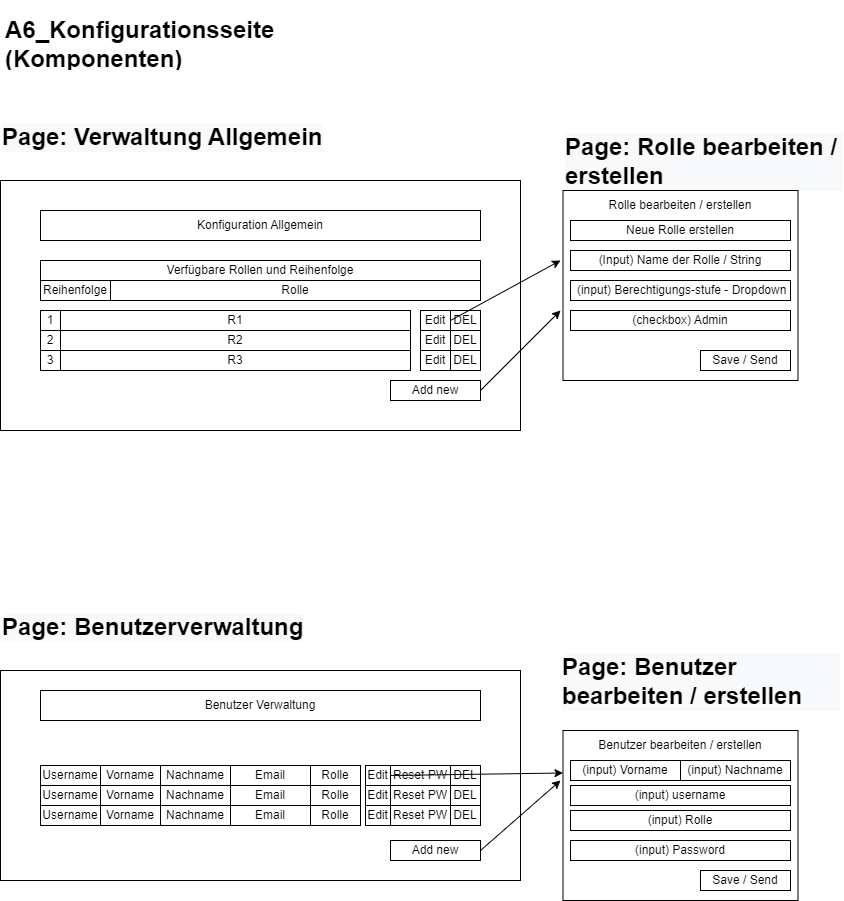

The diagram above was exported from draw.io. Its source (the exported page's mxGraphModel, read from the mxfile embedded in the PNG):
<mxGraphModel dx="1146" dy="1689" grid="1" gridSize="10" guides="1" tooltips="1" connect="1" arrows="1" fold="1" page="1" pageScale="1" pageWidth="827" pageHeight="1169" math="0" shadow="0">
  <root>
    <mxCell id="0" />
    <mxCell id="1" parent="0" />
    <mxCell id="Dk__v0emMBJwdI4ELTiH-141" value="" style="rounded=0;whiteSpace=wrap;html=1;" vertex="1" parent="1">
      <mxGeometry x="160" y="640" width="520" height="210" as="geometry" />
    </mxCell>
    <mxCell id="Dk__v0emMBJwdI4ELTiH-1" value="" style="rounded=0;whiteSpace=wrap;html=1;" vertex="1" parent="1">
      <mxGeometry x="160" y="150" width="520" height="250" as="geometry" />
    </mxCell>
    <mxCell id="Dk__v0emMBJwdI4ELTiH-2" value="&lt;h1&gt;A6_Konfigurationsseite (Komponenten)&lt;/h1&gt;" style="text;html=1;strokeColor=none;fillColor=none;spacing=5;spacingTop=-20;whiteSpace=wrap;overflow=hidden;rounded=0;" vertex="1" parent="1">
      <mxGeometry x="160" y="-20" width="290" height="60" as="geometry" />
    </mxCell>
    <mxCell id="Dk__v0emMBJwdI4ELTiH-4" value="Konfiguration Allgemein" style="rounded=0;whiteSpace=wrap;html=1;" vertex="1" parent="1">
      <mxGeometry x="200" y="180" width="440" height="30" as="geometry" />
    </mxCell>
    <mxCell id="Dk__v0emMBJwdI4ELTiH-6" value="Verfügbare Rollen und Reihenfolge" style="rounded=0;whiteSpace=wrap;html=1;" vertex="1" parent="1">
      <mxGeometry x="200" y="230" width="440" height="20" as="geometry" />
    </mxCell>
    <mxCell id="Dk__v0emMBJwdI4ELTiH-28" value="R1" style="rounded=0;whiteSpace=wrap;html=1;" vertex="1" parent="1">
      <mxGeometry x="220" y="280" width="350" height="20" as="geometry" />
    </mxCell>
    <mxCell id="Dk__v0emMBJwdI4ELTiH-29" value="DEL" style="rounded=0;whiteSpace=wrap;html=1;" vertex="1" parent="1">
      <mxGeometry x="610" y="280" width="30" height="20" as="geometry" />
    </mxCell>
    <mxCell id="Dk__v0emMBJwdI4ELTiH-35" value="1" style="rounded=0;whiteSpace=wrap;html=1;" vertex="1" parent="1">
      <mxGeometry x="200" y="280" width="20" height="20" as="geometry" />
    </mxCell>
    <mxCell id="Dk__v0emMBJwdI4ELTiH-36" value="2" style="rounded=0;whiteSpace=wrap;html=1;" vertex="1" parent="1">
      <mxGeometry x="200" y="300" width="20" height="20" as="geometry" />
    </mxCell>
    <mxCell id="Dk__v0emMBJwdI4ELTiH-37" value="3" style="rounded=0;whiteSpace=wrap;html=1;" vertex="1" parent="1">
      <mxGeometry x="200" y="320" width="20" height="20" as="geometry" />
    </mxCell>
    <mxCell id="Dk__v0emMBJwdI4ELTiH-41" value="Nachname" style="rounded=0;whiteSpace=wrap;html=1;" vertex="1" parent="1">
      <mxGeometry x="320" y="735" width="70" height="20" as="geometry" />
    </mxCell>
    <mxCell id="Dk__v0emMBJwdI4ELTiH-43" value="Username" style="rounded=0;whiteSpace=wrap;html=1;" vertex="1" parent="1">
      <mxGeometry x="200" y="735" width="60" height="20" as="geometry" />
    </mxCell>
    <mxCell id="Dk__v0emMBJwdI4ELTiH-44" value="Vorname" style="rounded=0;whiteSpace=wrap;html=1;" vertex="1" parent="1">
      <mxGeometry x="260" y="735" width="60" height="20" as="geometry" />
    </mxCell>
    <mxCell id="Dk__v0emMBJwdI4ELTiH-56" value="DEL" style="rounded=0;whiteSpace=wrap;html=1;" vertex="1" parent="1">
      <mxGeometry x="610" y="735" width="30" height="20" as="geometry" />
    </mxCell>
    <mxCell id="Dk__v0emMBJwdI4ELTiH-61" value="Reset PW" style="rounded=0;whiteSpace=wrap;html=1;" vertex="1" parent="1">
      <mxGeometry x="550" y="735" width="60" height="20" as="geometry" />
    </mxCell>
    <mxCell id="Dk__v0emMBJwdI4ELTiH-64" value="DEL" style="rounded=0;whiteSpace=wrap;html=1;" vertex="1" parent="1">
      <mxGeometry x="610" y="755" width="30" height="20" as="geometry" />
    </mxCell>
    <mxCell id="Dk__v0emMBJwdI4ELTiH-65" value="Reset PW" style="rounded=0;whiteSpace=wrap;html=1;" vertex="1" parent="1">
      <mxGeometry x="550" y="755" width="60" height="20" as="geometry" />
    </mxCell>
    <mxCell id="Dk__v0emMBJwdI4ELTiH-78" value="DEL" style="rounded=0;whiteSpace=wrap;html=1;" vertex="1" parent="1">
      <mxGeometry x="610" y="775" width="30" height="20" as="geometry" />
    </mxCell>
    <mxCell id="Dk__v0emMBJwdI4ELTiH-79" value="Reset PW" style="rounded=0;whiteSpace=wrap;html=1;" vertex="1" parent="1">
      <mxGeometry x="550" y="775" width="60" height="20" as="geometry" />
    </mxCell>
    <mxCell id="Dk__v0emMBJwdI4ELTiH-81" value="&lt;h1 style=&quot;color: rgb(0, 0, 0); font-family: Helvetica; font-style: normal; font-variant-ligatures: normal; font-variant-caps: normal; letter-spacing: normal; orphans: 2; text-align: left; text-indent: 0px; text-transform: none; widows: 2; word-spacing: 0px; -webkit-text-stroke-width: 0px; background-color: rgb(248, 249, 250); text-decoration-thickness: initial; text-decoration-style: initial; text-decoration-color: initial;&quot;&gt;Page: Rolle bearbeiten / erstellen&lt;/h1&gt;" style="text;whiteSpace=wrap;html=1;" vertex="1" parent="1">
      <mxGeometry x="722.5" y="80" width="280" height="80" as="geometry" />
    </mxCell>
    <mxCell id="Dk__v0emMBJwdI4ELTiH-82" value="" style="rounded=0;whiteSpace=wrap;html=1;" vertex="1" parent="1">
      <mxGeometry x="722.5" y="160" width="235" height="190" as="geometry" />
    </mxCell>
    <mxCell id="Dk__v0emMBJwdI4ELTiH-85" value="Neue Rolle erstellen" style="rounded=0;whiteSpace=wrap;html=1;" vertex="1" parent="1">
      <mxGeometry x="730" y="190" width="220" height="20" as="geometry" />
    </mxCell>
    <mxCell id="Dk__v0emMBJwdI4ELTiH-86" value="(Input) Name der Rolle / String" style="rounded=0;whiteSpace=wrap;html=1;" vertex="1" parent="1">
      <mxGeometry x="730" y="220" width="220" height="20" as="geometry" />
    </mxCell>
    <mxCell id="Dk__v0emMBJwdI4ELTiH-87" value="&amp;nbsp;(input) Berechtigungs-stufe - Dropdown" style="rounded=0;whiteSpace=wrap;html=1;" vertex="1" parent="1">
      <mxGeometry x="730" y="250" width="220" height="20" as="geometry" />
    </mxCell>
    <mxCell id="Dk__v0emMBJwdI4ELTiH-88" value="Rolle bearbeiten / erstellen" style="text;html=1;strokeColor=none;fillColor=none;align=center;verticalAlign=middle;whiteSpace=wrap;rounded=0;" vertex="1" parent="1">
      <mxGeometry x="730" y="160" width="220" height="30" as="geometry" />
    </mxCell>
    <mxCell id="Dk__v0emMBJwdI4ELTiH-89" value="Save / Send" style="rounded=0;whiteSpace=wrap;html=1;" vertex="1" parent="1">
      <mxGeometry x="860" y="320" width="90" height="20" as="geometry" />
    </mxCell>
    <mxCell id="Dk__v0emMBJwdI4ELTiH-90" value="Edit" style="rounded=0;whiteSpace=wrap;html=1;" vertex="1" parent="1">
      <mxGeometry x="580" y="280" width="30" height="20" as="geometry" />
    </mxCell>
    <mxCell id="Dk__v0emMBJwdI4ELTiH-92" value="R2" style="rounded=0;whiteSpace=wrap;html=1;" vertex="1" parent="1">
      <mxGeometry x="220" y="300" width="350" height="20" as="geometry" />
    </mxCell>
    <mxCell id="Dk__v0emMBJwdI4ELTiH-93" value="R3" style="rounded=0;whiteSpace=wrap;html=1;" vertex="1" parent="1">
      <mxGeometry x="220" y="320" width="350" height="20" as="geometry" />
    </mxCell>
    <mxCell id="Dk__v0emMBJwdI4ELTiH-99" value="" style="endArrow=classic;html=1;rounded=0;exitX=0;exitY=0.5;exitDx=0;exitDy=0;" edge="1" parent="1" source="Dk__v0emMBJwdI4ELTiH-29">
      <mxGeometry width="50" height="50" relative="1" as="geometry">
        <mxPoint x="670" y="400" as="sourcePoint" />
        <mxPoint x="720" y="230" as="targetPoint" />
      </mxGeometry>
    </mxCell>
    <mxCell id="Dk__v0emMBJwdI4ELTiH-100" value="Email" style="rounded=0;whiteSpace=wrap;html=1;" vertex="1" parent="1">
      <mxGeometry x="390" y="735" width="80" height="20" as="geometry" />
    </mxCell>
    <mxCell id="Dk__v0emMBJwdI4ELTiH-101" value="Edit" style="rounded=0;whiteSpace=wrap;html=1;" vertex="1" parent="1">
      <mxGeometry x="525" y="735" width="25" height="20" as="geometry" />
    </mxCell>
    <mxCell id="Dk__v0emMBJwdI4ELTiH-102" value="Edit" style="rounded=0;whiteSpace=wrap;html=1;" vertex="1" parent="1">
      <mxGeometry x="525" y="755" width="25" height="20" as="geometry" />
    </mxCell>
    <mxCell id="Dk__v0emMBJwdI4ELTiH-103" value="Edit" style="rounded=0;whiteSpace=wrap;html=1;" vertex="1" parent="1">
      <mxGeometry x="525" y="775" width="25" height="20" as="geometry" />
    </mxCell>
    <mxCell id="Dk__v0emMBJwdI4ELTiH-112" value="&lt;h1 style=&quot;color: rgb(0, 0, 0); font-family: Helvetica; font-style: normal; font-variant-ligatures: normal; font-variant-caps: normal; letter-spacing: normal; orphans: 2; text-align: left; text-indent: 0px; text-transform: none; widows: 2; word-spacing: 0px; -webkit-text-stroke-width: 0px; background-color: rgb(248, 249, 250); text-decoration-thickness: initial; text-decoration-style: initial; text-decoration-color: initial;&quot;&gt;Page: Benutzer bearbeiten / erstellen&lt;/h1&gt;" style="text;whiteSpace=wrap;html=1;" vertex="1" parent="1">
      <mxGeometry x="720" y="600" width="280" height="80" as="geometry" />
    </mxCell>
    <mxCell id="Dk__v0emMBJwdI4ELTiH-113" value="" style="rounded=0;whiteSpace=wrap;html=1;" vertex="1" parent="1">
      <mxGeometry x="722.5" y="700" width="235" height="170" as="geometry" />
    </mxCell>
    <mxCell id="Dk__v0emMBJwdI4ELTiH-117" value="Benutzer bearbeiten / erstellen" style="text;html=1;strokeColor=none;fillColor=none;align=center;verticalAlign=middle;whiteSpace=wrap;rounded=0;" vertex="1" parent="1">
      <mxGeometry x="730" y="700" width="220" height="30" as="geometry" />
    </mxCell>
    <mxCell id="Dk__v0emMBJwdI4ELTiH-118" value="Save / Send" style="rounded=0;whiteSpace=wrap;html=1;" vertex="1" parent="1">
      <mxGeometry x="860" y="840" width="90" height="20" as="geometry" />
    </mxCell>
    <mxCell id="Dk__v0emMBJwdI4ELTiH-119" value="(input) username" style="rounded=0;whiteSpace=wrap;html=1;" vertex="1" parent="1">
      <mxGeometry x="730" y="755" width="220" height="20" as="geometry" />
    </mxCell>
    <mxCell id="Dk__v0emMBJwdI4ELTiH-120" value="(input) Vorname" style="rounded=0;whiteSpace=wrap;html=1;" vertex="1" parent="1">
      <mxGeometry x="730" y="730" width="110" height="20" as="geometry" />
    </mxCell>
    <mxCell id="Dk__v0emMBJwdI4ELTiH-121" value="(input) Nachname&lt;span style=&quot;color: rgba(0, 0, 0, 0); font-family: monospace; font-size: 0px; text-align: start;&quot;&gt;%3CmxGraphModel%3E%3Croot%3E%3CmxCell%20id%3D%220%22%2F%3E%3CmxCell%20id%3D%221%22%20parent%3D%220%22%2F%3E%3CmxCell%20id%3D%222%22%20value%3D%22Username%22%20style%3D%22rounded%3D0%3BwhiteSpace%3Dwrap%3Bhtml%3D1%3B%22%20vertex%3D%221%22%20parent%3D%221%22%3E%3CmxGeometry%20x%3D%22200%22%20y%3D%22600%22%20width%3D%2290%22%20height%3D%2220%22%20as%3D%22geometry%22%2F%3E%3C%2FmxCell%3E%3C%2Froot%3E%3C%2FmxGraphModel%3E&lt;/span&gt;" style="rounded=0;whiteSpace=wrap;html=1;" vertex="1" parent="1">
      <mxGeometry x="840" y="730" width="110" height="20" as="geometry" />
    </mxCell>
    <mxCell id="Dk__v0emMBJwdI4ELTiH-124" value="" style="endArrow=classic;html=1;rounded=0;exitX=0;exitY=0.5;exitDx=0;exitDy=0;entryX=0;entryY=0.25;entryDx=0;entryDy=0;" edge="1" parent="1" source="Dk__v0emMBJwdI4ELTiH-61" target="Dk__v0emMBJwdI4ELTiH-113">
      <mxGeometry width="50" height="50" relative="1" as="geometry">
        <mxPoint x="610" y="790" as="sourcePoint" />
        <mxPoint x="660" y="740" as="targetPoint" />
      </mxGeometry>
    </mxCell>
    <mxCell id="Dk__v0emMBJwdI4ELTiH-125" value="(input) Rolle" style="rounded=0;whiteSpace=wrap;html=1;" vertex="1" parent="1">
      <mxGeometry x="730" y="780" width="220" height="20" as="geometry" />
    </mxCell>
    <mxCell id="Dk__v0emMBJwdI4ELTiH-126" value="(input) Password" style="rounded=0;whiteSpace=wrap;html=1;" vertex="1" parent="1">
      <mxGeometry x="730" y="810" width="220" height="20" as="geometry" />
    </mxCell>
    <mxCell id="Dk__v0emMBJwdI4ELTiH-127" value="Add new" style="rounded=0;whiteSpace=wrap;html=1;" vertex="1" parent="1">
      <mxGeometry x="550" y="810" width="90" height="20" as="geometry" />
    </mxCell>
    <mxCell id="Dk__v0emMBJwdI4ELTiH-128" value="" style="endArrow=classic;html=1;rounded=0;exitX=1;exitY=0.5;exitDx=0;exitDy=0;" edge="1" parent="1" source="Dk__v0emMBJwdI4ELTiH-127">
      <mxGeometry width="50" height="50" relative="1" as="geometry">
        <mxPoint x="520" y="680" as="sourcePoint" />
        <mxPoint x="720" y="750" as="targetPoint" />
      </mxGeometry>
    </mxCell>
    <mxCell id="Dk__v0emMBJwdI4ELTiH-129" value="DEL" style="rounded=0;whiteSpace=wrap;html=1;" vertex="1" parent="1">
      <mxGeometry x="610" y="300" width="30" height="20" as="geometry" />
    </mxCell>
    <mxCell id="Dk__v0emMBJwdI4ELTiH-130" value="Edit" style="rounded=0;whiteSpace=wrap;html=1;" vertex="1" parent="1">
      <mxGeometry x="580" y="300" width="30" height="20" as="geometry" />
    </mxCell>
    <mxCell id="Dk__v0emMBJwdI4ELTiH-131" value="DEL" style="rounded=0;whiteSpace=wrap;html=1;" vertex="1" parent="1">
      <mxGeometry x="610" y="320" width="30" height="20" as="geometry" />
    </mxCell>
    <mxCell id="Dk__v0emMBJwdI4ELTiH-132" value="Edit" style="rounded=0;whiteSpace=wrap;html=1;" vertex="1" parent="1">
      <mxGeometry x="580" y="320" width="30" height="20" as="geometry" />
    </mxCell>
    <mxCell id="Dk__v0emMBJwdI4ELTiH-133" value="(checkbox) Admin" style="rounded=0;whiteSpace=wrap;html=1;" vertex="1" parent="1">
      <mxGeometry x="730" y="280" width="220" height="20" as="geometry" />
    </mxCell>
    <mxCell id="Dk__v0emMBJwdI4ELTiH-134" value="Add new" style="rounded=0;whiteSpace=wrap;html=1;" vertex="1" parent="1">
      <mxGeometry x="550" y="350" width="90" height="20" as="geometry" />
    </mxCell>
    <mxCell id="Dk__v0emMBJwdI4ELTiH-135" value="" style="endArrow=classic;html=1;rounded=0;exitX=1;exitY=0.5;exitDx=0;exitDy=0;" edge="1" parent="1" source="Dk__v0emMBJwdI4ELTiH-134">
      <mxGeometry width="50" height="50" relative="1" as="geometry">
        <mxPoint x="620" y="300" as="sourcePoint" />
        <mxPoint x="720" y="280" as="targetPoint" />
      </mxGeometry>
    </mxCell>
    <mxCell id="Dk__v0emMBJwdI4ELTiH-142" value="Benutzer Verwaltung" style="rounded=0;whiteSpace=wrap;html=1;" vertex="1" parent="1">
      <mxGeometry x="200" y="660" width="440" height="30" as="geometry" />
    </mxCell>
    <mxCell id="Dk__v0emMBJwdI4ELTiH-143" value="&lt;h1 style=&quot;color: rgb(0, 0, 0); font-family: Helvetica; font-style: normal; font-variant-ligatures: normal; font-variant-caps: normal; letter-spacing: normal; orphans: 2; text-align: left; text-indent: 0px; text-transform: none; widows: 2; word-spacing: 0px; -webkit-text-stroke-width: 0px; background-color: rgb(248, 249, 250); text-decoration-thickness: initial; text-decoration-style: initial; text-decoration-color: initial;&quot;&gt;Page: Benutzerverwaltung&lt;/h1&gt;" style="text;whiteSpace=wrap;html=1;" vertex="1" parent="1">
      <mxGeometry x="160" y="560" width="360" height="80" as="geometry" />
    </mxCell>
    <mxCell id="Dk__v0emMBJwdI4ELTiH-144" value="&lt;h1 style=&quot;color: rgb(0, 0, 0); font-family: Helvetica; font-style: normal; font-variant-ligatures: normal; font-variant-caps: normal; letter-spacing: normal; orphans: 2; text-align: left; text-indent: 0px; text-transform: none; widows: 2; word-spacing: 0px; -webkit-text-stroke-width: 0px; background-color: rgb(248, 249, 250); text-decoration-thickness: initial; text-decoration-style: initial; text-decoration-color: initial;&quot;&gt;Page: Verwaltung Allgemein&lt;/h1&gt;" style="text;whiteSpace=wrap;html=1;" vertex="1" parent="1">
      <mxGeometry x="160" y="70" width="360" height="80" as="geometry" />
    </mxCell>
    <mxCell id="Dk__v0emMBJwdI4ELTiH-146" value="Rolle" style="rounded=0;whiteSpace=wrap;html=1;" vertex="1" parent="1">
      <mxGeometry x="470" y="735" width="50" height="20" as="geometry" />
    </mxCell>
    <mxCell id="Dk__v0emMBJwdI4ELTiH-153" value="Nachname" style="rounded=0;whiteSpace=wrap;html=1;" vertex="1" parent="1">
      <mxGeometry x="320" y="755" width="70" height="20" as="geometry" />
    </mxCell>
    <mxCell id="Dk__v0emMBJwdI4ELTiH-154" value="Username" style="rounded=0;whiteSpace=wrap;html=1;" vertex="1" parent="1">
      <mxGeometry x="200" y="755" width="60" height="20" as="geometry" />
    </mxCell>
    <mxCell id="Dk__v0emMBJwdI4ELTiH-155" value="Vorname" style="rounded=0;whiteSpace=wrap;html=1;" vertex="1" parent="1">
      <mxGeometry x="260" y="755" width="60" height="20" as="geometry" />
    </mxCell>
    <mxCell id="Dk__v0emMBJwdI4ELTiH-156" value="Email" style="rounded=0;whiteSpace=wrap;html=1;" vertex="1" parent="1">
      <mxGeometry x="390" y="755" width="80" height="20" as="geometry" />
    </mxCell>
    <mxCell id="Dk__v0emMBJwdI4ELTiH-157" value="Rolle" style="rounded=0;whiteSpace=wrap;html=1;" vertex="1" parent="1">
      <mxGeometry x="470" y="755" width="50" height="20" as="geometry" />
    </mxCell>
    <mxCell id="Dk__v0emMBJwdI4ELTiH-158" value="Nachname" style="rounded=0;whiteSpace=wrap;html=1;" vertex="1" parent="1">
      <mxGeometry x="320" y="775" width="70" height="20" as="geometry" />
    </mxCell>
    <mxCell id="Dk__v0emMBJwdI4ELTiH-159" value="Username" style="rounded=0;whiteSpace=wrap;html=1;" vertex="1" parent="1">
      <mxGeometry x="200" y="775" width="60" height="20" as="geometry" />
    </mxCell>
    <mxCell id="Dk__v0emMBJwdI4ELTiH-160" value="Vorname" style="rounded=0;whiteSpace=wrap;html=1;" vertex="1" parent="1">
      <mxGeometry x="260" y="775" width="60" height="20" as="geometry" />
    </mxCell>
    <mxCell id="Dk__v0emMBJwdI4ELTiH-161" value="Email" style="rounded=0;whiteSpace=wrap;html=1;" vertex="1" parent="1">
      <mxGeometry x="390" y="775" width="80" height="20" as="geometry" />
    </mxCell>
    <mxCell id="Dk__v0emMBJwdI4ELTiH-162" value="Rolle" style="rounded=0;whiteSpace=wrap;html=1;" vertex="1" parent="1">
      <mxGeometry x="470" y="775" width="50" height="20" as="geometry" />
    </mxCell>
    <mxCell id="Dk__v0emMBJwdI4ELTiH-163" value="Reihenfolge" style="rounded=0;whiteSpace=wrap;html=1;" vertex="1" parent="1">
      <mxGeometry x="200" y="250" width="70" height="20" as="geometry" />
    </mxCell>
    <mxCell id="Dk__v0emMBJwdI4ELTiH-164" value="Rolle" style="rounded=0;whiteSpace=wrap;html=1;" vertex="1" parent="1">
      <mxGeometry x="270" y="250" width="370" height="20" as="geometry" />
    </mxCell>
  </root>
</mxGraphModel>